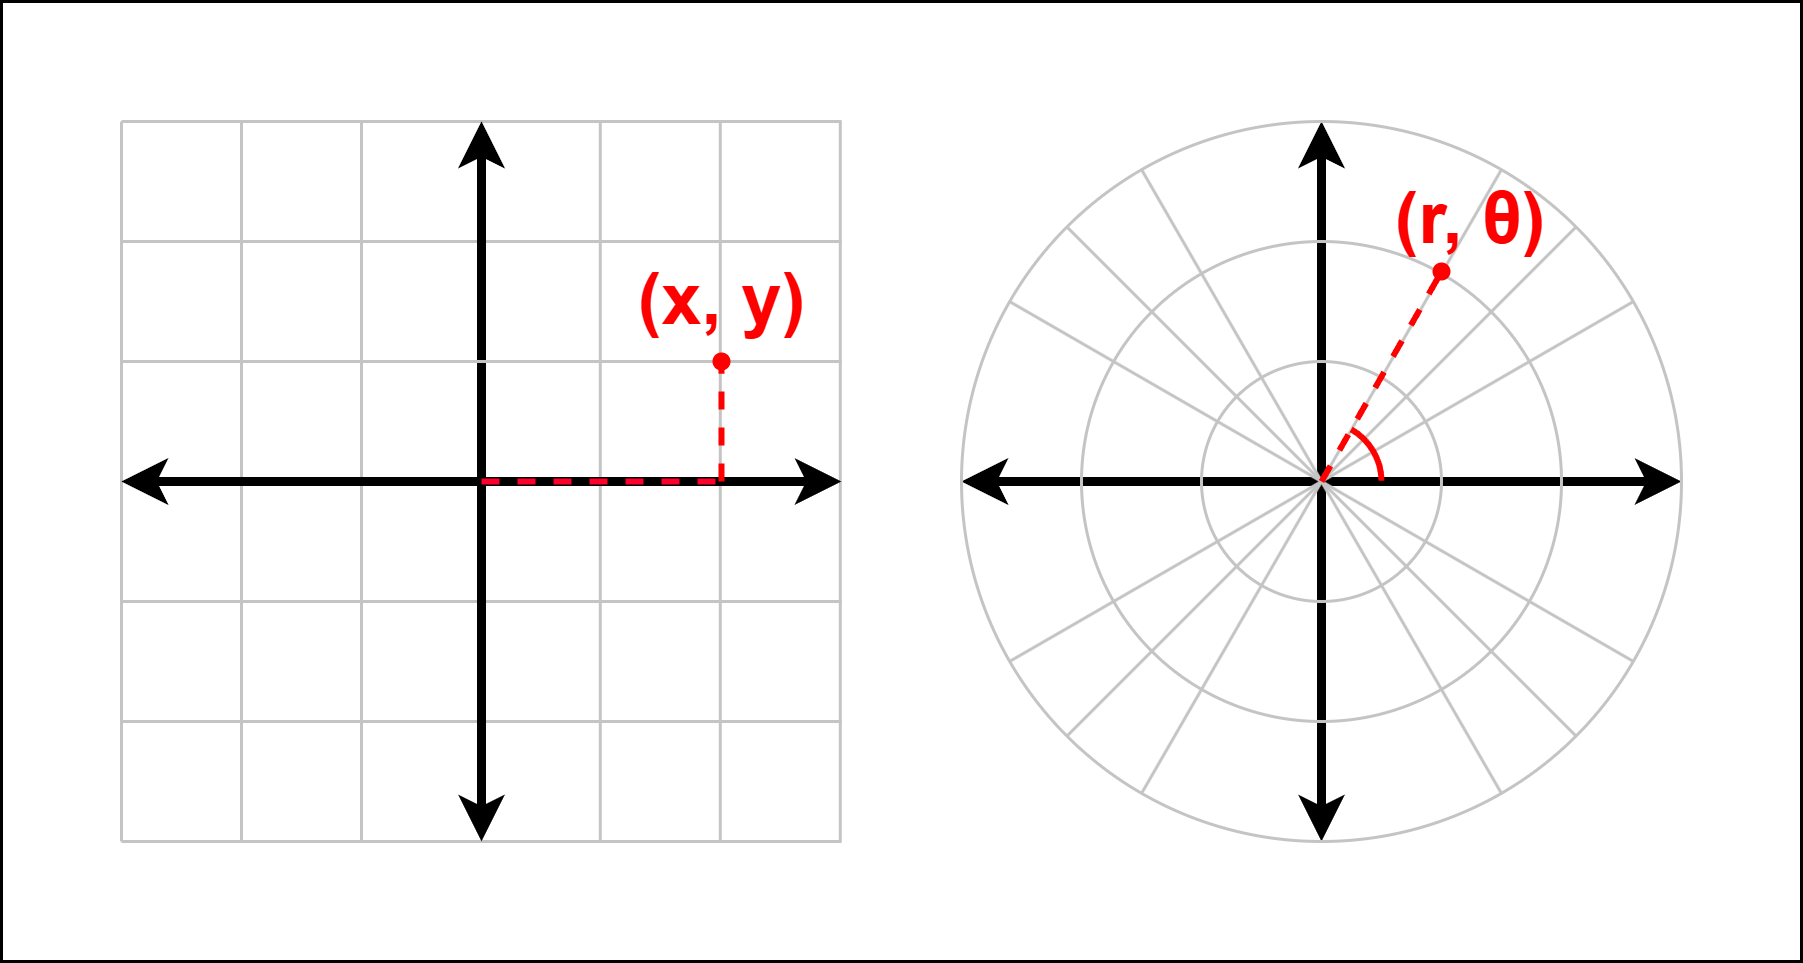

The diagram above was exported from draw.io. Its source (the exported page's mxGraphModel, read from the mxfile embedded in the PNG):
<mxGraphModel dx="669" dy="472" grid="1" gridSize="10" guides="1" tooltips="1" connect="1" arrows="1" fold="1" page="1" pageScale="1" pageWidth="850" pageHeight="1100" math="0" shadow="0">
  <root>
    <mxCell id="0" />
    <mxCell id="1" parent="0" />
    <mxCell id="2" value="" style="rounded=0;whiteSpace=wrap;html=1;fillColor=none;" vertex="1" parent="1">
      <mxGeometry y="240" width="600" height="320" as="geometry" />
    </mxCell>
    <mxCell id="3" value="" style="endArrow=none;html=1;rounded=0;strokeWidth=1;strokeColor=#C4C4C4;" edge="1" parent="1">
      <mxGeometry width="50" height="50" relative="1" as="geometry">
        <mxPoint x="120" y="520" as="sourcePoint" />
        <mxPoint x="120" y="280" as="targetPoint" />
      </mxGeometry>
    </mxCell>
    <mxCell id="4" value="" style="endArrow=none;html=1;rounded=0;strokeWidth=1;strokeColor=#C4C4C4;" edge="1" parent="1">
      <mxGeometry width="50" height="50" relative="1" as="geometry">
        <mxPoint x="80" y="520" as="sourcePoint" />
        <mxPoint x="80" y="280" as="targetPoint" />
      </mxGeometry>
    </mxCell>
    <mxCell id="5" value="" style="endArrow=none;html=1;rounded=0;strokeWidth=1;strokeColor=#C4C4C4;" edge="1" parent="1">
      <mxGeometry width="50" height="50" relative="1" as="geometry">
        <mxPoint x="40" y="520" as="sourcePoint" />
        <mxPoint x="40" y="280" as="targetPoint" />
      </mxGeometry>
    </mxCell>
    <mxCell id="6" value="" style="endArrow=none;html=1;rounded=0;strokeWidth=1;strokeColor=#C4C4C4;" edge="1" parent="1">
      <mxGeometry width="50" height="50" relative="1" as="geometry">
        <mxPoint x="279.6" y="520" as="sourcePoint" />
        <mxPoint x="279.6" y="280" as="targetPoint" />
      </mxGeometry>
    </mxCell>
    <mxCell id="7" value="" style="endArrow=none;html=1;rounded=0;strokeWidth=1;strokeColor=#C4C4C4;" edge="1" parent="1">
      <mxGeometry width="50" height="50" relative="1" as="geometry">
        <mxPoint x="239.6" y="520" as="sourcePoint" />
        <mxPoint x="239.6" y="280" as="targetPoint" />
      </mxGeometry>
    </mxCell>
    <mxCell id="8" value="" style="endArrow=none;html=1;rounded=0;strokeWidth=1;strokeColor=#C4C4C4;" edge="1" parent="1">
      <mxGeometry width="50" height="50" relative="1" as="geometry">
        <mxPoint x="199.6" y="520" as="sourcePoint" />
        <mxPoint x="199.6" y="280" as="targetPoint" />
      </mxGeometry>
    </mxCell>
    <mxCell id="9" value="" style="endArrow=none;html=1;rounded=0;strokeWidth=1;strokeColor=#C4C4C4;" edge="1" parent="1">
      <mxGeometry width="50" height="50" relative="1" as="geometry">
        <mxPoint x="40" y="280" as="sourcePoint" />
        <mxPoint x="280" y="280" as="targetPoint" />
      </mxGeometry>
    </mxCell>
    <mxCell id="10" value="" style="endArrow=none;html=1;rounded=0;strokeWidth=1;strokeColor=#C4C4C4;" edge="1" parent="1">
      <mxGeometry width="50" height="50" relative="1" as="geometry">
        <mxPoint x="40" y="320" as="sourcePoint" />
        <mxPoint x="280" y="320" as="targetPoint" />
      </mxGeometry>
    </mxCell>
    <mxCell id="11" value="" style="endArrow=none;html=1;rounded=0;strokeWidth=1;strokeColor=#C4C4C4;" edge="1" source="31" parent="1">
      <mxGeometry width="50" height="50" relative="1" as="geometry">
        <mxPoint x="40" y="360" as="sourcePoint" />
        <mxPoint x="280" y="360" as="targetPoint" />
      </mxGeometry>
    </mxCell>
    <mxCell id="12" value="" style="endArrow=none;html=1;rounded=0;strokeWidth=1;strokeColor=#C4C4C4;" edge="1" parent="1">
      <mxGeometry width="50" height="50" relative="1" as="geometry">
        <mxPoint x="40" y="440" as="sourcePoint" />
        <mxPoint x="280" y="440" as="targetPoint" />
      </mxGeometry>
    </mxCell>
    <mxCell id="13" value="" style="endArrow=none;html=1;rounded=0;strokeWidth=1;strokeColor=#C4C4C4;" edge="1" parent="1">
      <mxGeometry width="50" height="50" relative="1" as="geometry">
        <mxPoint x="40" y="480" as="sourcePoint" />
        <mxPoint x="280" y="480" as="targetPoint" />
      </mxGeometry>
    </mxCell>
    <mxCell id="14" value="" style="endArrow=none;html=1;rounded=0;strokeWidth=1;strokeColor=#C4C4C4;" edge="1" parent="1">
      <mxGeometry width="50" height="50" relative="1" as="geometry">
        <mxPoint x="40" y="520" as="sourcePoint" />
        <mxPoint x="280" y="520" as="targetPoint" />
      </mxGeometry>
    </mxCell>
    <mxCell id="15" value="" style="endArrow=classic;startArrow=classic;html=1;rounded=0;strokeWidth=3;" edge="1" parent="1">
      <mxGeometry width="50" height="50" relative="1" as="geometry">
        <mxPoint x="160" y="520" as="sourcePoint" />
        <mxPoint x="160" y="280" as="targetPoint" />
      </mxGeometry>
    </mxCell>
    <mxCell id="16" value="" style="endArrow=classic;startArrow=classic;html=1;rounded=0;strokeWidth=3;" edge="1" parent="1">
      <mxGeometry width="50" height="50" relative="1" as="geometry">
        <mxPoint x="40" y="400" as="sourcePoint" />
        <mxPoint x="280" y="400" as="targetPoint" />
      </mxGeometry>
    </mxCell>
    <mxCell id="17" value="" style="endArrow=classic;startArrow=classic;html=1;rounded=0;strokeWidth=3;" edge="1" parent="1">
      <mxGeometry width="50" height="50" relative="1" as="geometry">
        <mxPoint x="440" y="520" as="sourcePoint" />
        <mxPoint x="440" y="280" as="targetPoint" />
      </mxGeometry>
    </mxCell>
    <mxCell id="18" value="" style="endArrow=classic;startArrow=classic;html=1;rounded=0;strokeWidth=3;" edge="1" parent="1">
      <mxGeometry width="50" height="50" relative="1" as="geometry">
        <mxPoint x="320" y="400" as="sourcePoint" />
        <mxPoint x="560" y="400" as="targetPoint" />
      </mxGeometry>
    </mxCell>
    <mxCell id="19" value="" style="ellipse;whiteSpace=wrap;html=1;fillColor=none;strokeColor=#C4C4C4;" vertex="1" parent="1">
      <mxGeometry x="400" y="360" width="80" height="80" as="geometry" />
    </mxCell>
    <mxCell id="20" value="" style="ellipse;whiteSpace=wrap;html=1;fillColor=none;strokeColor=#C4C4C4;" vertex="1" parent="1">
      <mxGeometry x="360" y="320" width="160" height="160" as="geometry" />
    </mxCell>
    <mxCell id="21" value="" style="endArrow=none;html=1;rounded=0;strokeWidth=1;strokeColor=#C4C4C4;" edge="1" parent="1">
      <mxGeometry width="50" height="50" relative="1" as="geometry">
        <mxPoint x="336" y="340" as="sourcePoint" />
        <mxPoint x="544" y="460" as="targetPoint" />
      </mxGeometry>
    </mxCell>
    <mxCell id="22" value="" style="endArrow=none;html=1;rounded=0;strokeWidth=1;strokeColor=#C4C4C4;" edge="1" parent="1">
      <mxGeometry width="50" height="50" relative="1" as="geometry">
        <mxPoint x="525" y="485" as="sourcePoint" />
        <mxPoint x="355" y="315" as="targetPoint" />
      </mxGeometry>
    </mxCell>
    <mxCell id="23" value="" style="endArrow=none;html=1;rounded=0;strokeWidth=1;strokeColor=#C4C4C4;" edge="1" parent="1">
      <mxGeometry width="50" height="50" relative="1" as="geometry">
        <mxPoint x="380" y="296" as="sourcePoint" />
        <mxPoint x="500" y="504" as="targetPoint" />
      </mxGeometry>
    </mxCell>
    <mxCell id="24" value="" style="endArrow=none;html=1;rounded=0;strokeWidth=1;strokeColor=#C4C4C4;" edge="1" parent="1">
      <mxGeometry width="50" height="50" relative="1" as="geometry">
        <mxPoint x="500" y="296" as="sourcePoint" />
        <mxPoint x="380" y="504" as="targetPoint" />
      </mxGeometry>
    </mxCell>
    <mxCell id="25" value="" style="endArrow=none;html=1;rounded=0;strokeWidth=1;strokeColor=#C4C4C4;" edge="1" parent="1">
      <mxGeometry width="50" height="50" relative="1" as="geometry">
        <mxPoint x="355" y="485" as="sourcePoint" />
        <mxPoint x="525" y="315" as="targetPoint" />
      </mxGeometry>
    </mxCell>
    <mxCell id="26" value="" style="endArrow=none;html=1;rounded=0;strokeWidth=1;strokeColor=#C4C4C4;" edge="1" parent="1">
      <mxGeometry width="50" height="50" relative="1" as="geometry">
        <mxPoint x="544" y="340" as="sourcePoint" />
        <mxPoint x="336" y="460" as="targetPoint" />
      </mxGeometry>
    </mxCell>
    <mxCell id="27" value="" style="ellipse;whiteSpace=wrap;html=1;fillColor=none;strokeColor=#C4C4C4;" vertex="1" parent="1">
      <mxGeometry x="320" y="280" width="240" height="240" as="geometry" />
    </mxCell>
    <mxCell id="28" value="" style="endArrow=none;dashed=1;html=1;rounded=0;fillColor=#f8cecc;strokeColor=#FF002A;strokeWidth=2;" edge="1" parent="1">
      <mxGeometry width="50" height="50" relative="1" as="geometry">
        <mxPoint x="160" y="400" as="sourcePoint" />
        <mxPoint x="240" y="400" as="targetPoint" />
      </mxGeometry>
    </mxCell>
    <mxCell id="29" value="" style="endArrow=none;dashed=1;html=1;rounded=0;strokeColor=#FF0000;strokeWidth=2;" edge="1" parent="1">
      <mxGeometry width="50" height="50" relative="1" as="geometry">
        <mxPoint x="240" y="400" as="sourcePoint" />
        <mxPoint x="240" y="360" as="targetPoint" />
      </mxGeometry>
    </mxCell>
    <mxCell id="30" value="" style="endArrow=none;html=1;rounded=0;strokeWidth=1;strokeColor=#C4C4C4;" edge="1" target="31" parent="1">
      <mxGeometry width="50" height="50" relative="1" as="geometry">
        <mxPoint x="40" y="360" as="sourcePoint" />
        <mxPoint x="280" y="360" as="targetPoint" />
      </mxGeometry>
    </mxCell>
    <mxCell id="31" value="" style="shape=waypoint;sketch=0;fillStyle=solid;size=6;pointerEvents=1;points=[];fillColor=none;resizable=0;rotatable=0;perimeter=centerPerimeter;snapToPoint=1;strokeColor=#FF0000;" vertex="1" parent="1">
      <mxGeometry x="230" y="350" width="20" height="20" as="geometry" />
    </mxCell>
    <mxCell id="32" value="" style="endArrow=none;dashed=1;html=1;rounded=0;entryX=0.667;entryY=0.208;entryDx=0;entryDy=0;entryPerimeter=0;strokeWidth=2;strokeColor=#FF0000;" edge="1" target="27" parent="1">
      <mxGeometry width="50" height="50" relative="1" as="geometry">
        <mxPoint x="440" y="400" as="sourcePoint" />
        <mxPoint x="490" y="350" as="targetPoint" />
      </mxGeometry>
    </mxCell>
    <mxCell id="33" value="" style="verticalLabelPosition=bottom;verticalAlign=top;html=1;shape=mxgraph.basic.arc;startAngle=0.08245316716423137;endAngle=0.2479059768525812;strokeWidth=2;strokeColor=#FF0000;" vertex="1" parent="1">
      <mxGeometry x="420" y="380" width="40" height="40" as="geometry" />
    </mxCell>
    <mxCell id="34" value="" style="shape=waypoint;sketch=0;fillStyle=solid;size=6;pointerEvents=1;points=[];fillColor=none;resizable=0;rotatable=0;perimeter=centerPerimeter;snapToPoint=1;strokeColor=#FF0000;" vertex="1" parent="1">
      <mxGeometry x="470" y="320" width="20" height="20" as="geometry" />
    </mxCell>
    <mxCell id="35" value="&lt;font style=&quot;color: rgb(255, 0, 0);&quot;&gt;(x, y)&lt;/font&gt;" style="text;strokeColor=none;fillColor=none;html=1;fontSize=24;fontStyle=1;verticalAlign=middle;align=center;" vertex="1" parent="1">
      <mxGeometry x="190" y="320" width="100" height="40" as="geometry" />
    </mxCell>
    <mxCell id="36" value="(r, θ)" style="text;strokeColor=none;fillColor=none;fontSize=24;fontStyle=1;verticalAlign=middle;align=center;fontColor=#FF0000;" vertex="1" parent="1">
      <mxGeometry x="440" y="280" width="100" height="60" as="geometry" />
    </mxCell>
  </root>
</mxGraphModel>